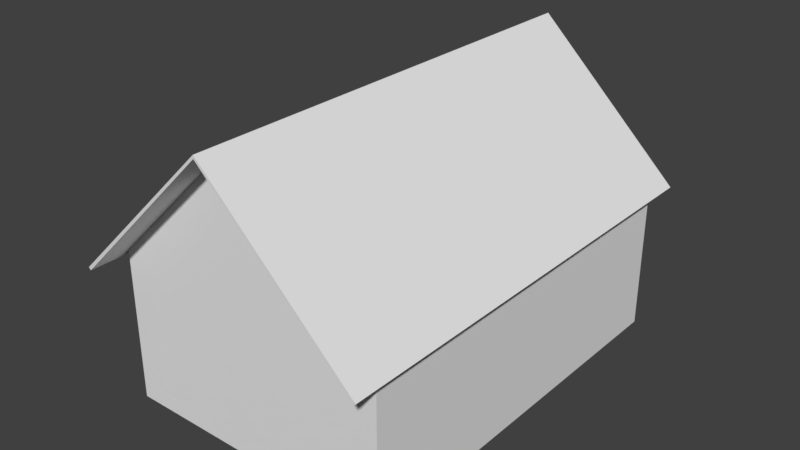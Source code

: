 # Source: casasTAIPA.blend  (saved by Blender 2.79.0; exported with 4.5.12 LTS)
import bpy
from mathutils import Matrix  # noqa: F401  (used for matrix-valued properties, if any)

bpy.ops.wm.read_factory_settings(use_empty=True)
scene = bpy.context.scene
scene.name = 'Scene'

# ---- collections
col_collection_1 = bpy.data.collections.new('Collection 1'); scene.collection.children.link(col_collection_1)

# ---- world
world_world = bpy.data.worlds.new('World'); scene.world = world_world
world_world.color = (0.05088, 0.05088, 0.05088)
world_world.use_sun_shadow = False
world_world.sun_shadow_jitter_overblur = 0.0
world_world.cycles.sampling_method = 'MANUAL'

# ---- meshes
me_cube = bpy.data.meshes.new('Cube')
me_cube.from_pydata([(-1.771, -2.617, -1.188), (-1.771, -2.617, 0.7666), (-1.771, 2.387, -1.188), (-1.771, 2.387, 0.7666), (1.729, -2.617, -1.188), (1.729, -2.617, 0.7666), (1.729, 2.387, -1.188), (1.729, 2.387, 0.7666), (-0.02099, 2.387, 2.45), (-0.02099, -2.617, 2.45)], [], [(0, 1, 3, 2), (3, 8, 7), (6, 7, 5, 4), (5, 9, 1), (2, 6, 4, 0), (8, 3, 1, 9), (7, 8, 9, 5), (4, 5, 1, 0), (2, 3, 7, 6)])
_uv = me_cube.uv_layers.new(name='UVMap')
_uv.uv.foreach_set('vector', [0.4854, 0.8818, 0.4854, 0.6925, 0.9702, 0.6926, 0.9701, 0.882, 0.6747, 0.3531, 0.8378, 0.5226, 0.6747, 0.692, 0.4849, 0.8104, 0.4849, 0.9998, 0.000218, 0.9998, 0.000218, 0.8104, 0.8243, 0.1896, 0.6549, 0.3527, 0.4854, 0.1896, 0.4849, 0.471, 0.4849, 0.81, 0.000218, 0.81, 0.0002181, 0.471, 0.4849, 0.2354, 0.4849, 0.4706, 0.000218, 0.4706, 0.000218, 0.2354, 0.4849, 0.0002183, 0.4849, 0.2354, 0.000218, 0.2354, 0.0002181, 0.000218, 0.8243, 0.0002181, 0.8243, 0.1896, 0.4854, 0.1896, 0.4854, 0.000218, 0.4854, 0.3531, 0.6747, 0.3531, 0.6747, 0.692, 0.4854, 0.692])
_uv.active_render = True
_uv = me_cube.uv_layers.new(name='UVMap.001')
_uv.uv.foreach_set('vector', [0.99, 0.01, 0.81, 0.01, 0.81, 0.49, 0.99, 0.49, 0.42, 0.99, 0.59, 0.99, 0.59, 0.77, 0.39, 0.74, 0.39, 0.51, 0.01, 0.51, 0.01, 0.74, 0.58, 0.76, 0.41, 0.76, 0.41, 0.98, 0.39, 0.01, 0.01, 0.01, 0.01, 0.49, 0.39, 0.49, 0.59, 0.01, 0.41, 0.01, 0.41, 0.49, 0.59, 0.49, 0.39, 0.99, 0.39, 0.76, 0.01, 0.76, 0.01, 0.99, 0.79, 0.01, 0.61, 0.01, 0.61, 0.49, 0.79, 0.49, 0.79, 0.74, 0.79, 0.51, 0.41, 0.51, 0.41, 0.74])
me_cube.use_remesh_preserve_volume = False
me_cube.use_remesh_preserve_attributes = False
me_cube.use_mirror_vertex_groups = False
me_cube.update()
me_cube_002 = bpy.data.meshes.new('Cube.002')
me_cube_002.from_pydata([(0.0, -2.502, 2.696), (0.0, 2.502, 2.696), (1.75, 2.502, 1.0), (1.75, 2.502, -0.9027), (1.75, -2.502, 1.0), (1.75, -2.502, -0.9027), (-1.75, 2.502, 1.0), (-1.75, 2.502, -0.9027), (-1.75, -2.502, 1.0), (-1.75, -2.502, -0.9027), (-1.344, -2.502, 1.0), (-1.082, -2.502, 1.647), (-0.2241, -2.502, -0.9027), (-0.6369, -2.502, 1.0), (-1.344, -2.502, -0.7148), (-0.6369, -2.502, -0.7148), (-0.6369, -2.462, 1.0), (-1.344, -2.462, 1.0), (-1.344, -2.462, -0.7148), (-0.6369, -2.462, -0.7148)], [], [(9, 14, 10, 8), (3, 2, 4, 5), (6, 1, 2), (7, 6, 2, 3), (4, 0, 11, 13), (9, 8, 6, 7), (13, 10, 17, 16), (5, 4, 13, 15), (12, 15, 14, 9), (19, 16, 17, 18), (15, 13, 16, 19), (14, 15, 19, 18), (10, 14, 18, 17), (12, 5, 15), (13, 11, 8, 10)])
_uv = me_cube_002.uv_layers.new(name='UVMap')
_uv.uv.foreach_set('vector', [0.01284, 0.5092, 0.06596, 0.5338, 0.06596, 0.7584, 0.01284, 0.7584, 0.6683, 0.2595, 0.6683, 0.5088, 0.01284, 0.5088, 0.01284, 0.2595, 0.28, 0.9846, 0.5092, 0.7625, 0.7384, 0.9846, 0.4717, 0.7584, 0.4717, 0.5092, 0.93, 0.5092, 0.93, 0.7584, 0.4712, 0.7589, 0.242, 0.981, 0.1003, 0.8437, 0.1586, 0.7589, 0.01284, 0.2591, 0.01284, 0.009837, 0.6683, 0.009837, 0.6683, 0.2591, 0.9687, 0.4628, 0.9687, 0.3702, 0.9739, 0.3702, 0.9739, 0.4628, 0.4712, 0.5092, 0.4712, 0.7584, 0.1586, 0.7584, 0.1586, 0.5338, 0.2127, 0.5092, 0.1586, 0.5338, 0.06596, 0.5338, 0.01284, 0.5092, 0.889, 0.05149, 0.889, 0.467, 0.7176, 0.467, 0.7176, 0.05149, 0.9687, 0.6875, 0.9687, 0.4628, 0.9739, 0.4628, 0.9739, 0.6875, 0.9687, 0.7801, 0.9687, 0.6875, 0.9739, 0.6875, 0.9739, 0.7801, 0.9687, 0.3702, 0.9687, 0.1456, 0.9739, 0.1456, 0.9739, 0.3702, 0.2127, 0.5092, 0.4712, 0.5092, 0.1586, 0.5338, 0.1586, 0.7589, 0.1003, 0.8437, 0.01284, 0.7589, 0.06596, 0.7589])
_uv.active_render = True
_uv = me_cube_002.uv_layers.new(name='UVMap.001')
_uv.uv.foreach_set('vector', [0.5614, 0.8025, 0.5614, 0.76, 0.2957, 0.76, 0.2957, 0.8025, 0.2757, 0.01, 0.01, 0.01, 0.01, 0.49, 0.2757, 0.49, 0.5914, 0.74, 0.8471, 0.74, 0.8471, 0.52, 0.5614, 0.74, 0.5614, 0.51, 0.01, 0.51, 0.01, 0.74, 0.2757, 0.76, 0.01, 0.76, 0.01, 0.99, 0.2757, 0.99, 0.8471, 0.01, 0.5814, 0.01, 0.5814, 0.49, 0.8471, 0.49, 0.8671, 0.4275, 0.99, 0.4275, 0.99, 0.385, 0.8671, 0.385, 0.5614, 0.01, 0.2957, 0.01, 0.2957, 0.49, 0.5614, 0.49, 0.99, 0.49, 0.99, 0.4475, 0.8671, 0.4475, 0.8671, 0.49, 0.99, 0.24, 0.99, 0.01, 0.8671, 0.01, 0.8671, 0.24, 0.5814, 0.8025, 0.8471, 0.8025, 0.8471, 0.76, 0.5814, 0.76, 0.9186, 0.615, 0.9186, 0.51, 0.8671, 0.51, 0.8671, 0.615, 0.2957, 0.865, 0.5614, 0.865, 0.5614, 0.8225, 0.2957, 0.8225, 0.5814, 0.51, 0.5814, 0.73, 0.8371, 0.51, 0.99, 0.26, 0.8671, 0.26, 0.8671, 0.365, 0.99, 0.365])
me_cube_002.use_remesh_preserve_volume = False
me_cube_002.use_remesh_preserve_attributes = False
me_cube_002.use_mirror_vertex_groups = False
me_cube_002.update()
me_cube_001 = bpy.data.meshes.new('Cube.001')
me_cube_001.from_pydata([(0.0, -2.502, 2.696), (0.0, 2.502, 2.696), (1.75, 2.502, 1.0), (1.75, -2.502, 1.0), (-1.75, 2.502, 1.0), (-1.75, -2.502, 1.0), (-1.885, -2.925, 0.9241), (-1.885, 2.787, 0.9241), (2.443e-06, 2.787, 2.736), (2.443e-06, -2.925, 2.736), (1.885, -2.925, 0.9237), (1.885, 2.787, 0.9237), (1.857, 2.787, 0.8951), (1.857, -2.925, 0.8951), (-1.857, -2.925, 0.8955), (-1.857, 2.787, 0.8955), (0.0, 2.787, 2.696), (0.0, -2.925, 2.696)], [], [(8, 7, 6, 9), (1, 4, 15, 16), (11, 8, 9, 10), (13, 12, 11, 10), (3, 2, 12, 13), (15, 14, 6, 7), (4, 5, 14, 15), (16, 15, 7, 8), (12, 16, 8, 11), (2, 1, 16, 12), (14, 17, 9, 6), (17, 13, 10, 9), (0, 3, 13, 17), (5, 0, 17, 14)])
_uv = me_cube_001.uv_layers.new(name='UVMap')
_uv.uv.foreach_set('vector', [0.5, 0.8936, -0.4423, 0.8936, -0.4423, -1.963, 0.5, -1.963, 0.5, 0.751, -0.3748, 0.751, -0.4283, 0.8936, 0.5, 0.8936, 0.4425, 0.8936, -0.5, 0.8936, -0.5, -1.963, 0.4425, -1.963, 0.03738, 0.9476, 2.894, 0.9476, 2.894, 0.9619, 0.03738, 0.9619, 0.3748, 0.249, 0.3748, 2.751, 0.4285, 2.894, 0.4285, 0.03738, 0.8936, 0.9478, -1.963, 0.9478, -1.963, 0.9621, 0.8936, 0.9621, 0.6252, 0.751, 0.6252, -1.751, 0.5717, -1.963, 0.5717, 0.8936, 0.5, 0.8479, -0.4283, -0.05224, -0.4423, -0.03793, 0.5, 0.8679, 0.4285, 0.9476, -0.5, 1.848, -0.5, 1.868, 0.4425, 0.9619, 0.3748, 0.751, -0.5, 0.751, -0.5, 0.8936, 0.4285, 0.8936, 0.5717, 0.9478, 1.5, 1.848, 1.5, 1.868, 0.5577, 0.9621, 0.5, 0.8479, 1.429, -0.05244, 1.443, -0.03813, 0.5, 0.8679, 0.5, 0.249, 1.375, 0.249, 1.429, 0.03738, 0.5, 0.03738, 0.6252, 0.249, 1.5, 0.249, 1.5, 0.03738, 0.5717, 0.03738])
me_cube_001.use_remesh_preserve_volume = False
me_cube_001.use_remesh_preserve_attributes = False
me_cube_001.use_mirror_vertex_groups = False
me_cube_001.update()

# ---- objects
ob_lod_casa = bpy.data.objects.new('LOD CASA', me_cube)
ob_casataipa = bpy.data.objects.new('CASATAIPA', me_cube_002)
ob_teto = bpy.data.objects.new('TETO', me_cube_001)

# ---- transforms, parenting, visibility, modifiers, constraints
ob_lod_casa.location = (0.02099, 0.1153, 0.2855)
ob_lod_casa.lineart.crease_threshold = 0.0
ob_casataipa.location = (0.0, 0.0, 0.0)
ob_casataipa.lineart.crease_threshold = 0.0
ob_teto.location = (0.0, 0.0, 0.0)
ob_teto.lineart.crease_threshold = 0.0

# ---- collection membership
col_collection_1.objects.link(ob_lod_casa)
col_collection_1.objects.link(ob_casataipa)
col_collection_1.objects.link(ob_teto)

# ---- scene / render settings (as saved in the file)
scene.frame_start = 1; scene.frame_end = 250; scene.frame_set(1)
scene.render.engine = 'BLENDER_EEVEE_NEXT'
scene.render.resolution_percentage = 50
scene.render.dither_intensity = 0.0
scene.cycles.use_denoising = False
scene.cycles.samples = 128
scene.cycles.sampling_pattern = 'TABULATED_SOBOL'
scene.cycles.use_adaptive_sampling = False
scene.cycles.use_light_tree = False
scene.cycles.blur_glossy = 0.0
scene.cycles.sample_clamp_indirect = 0.0
scene.view_settings.view_transform = 'Standard'
bpy.context.view_layer.update()

# ---- added for rendering (the .blend has no active camera and no usable light): camera, sun
cam_auto = bpy.data.cameras.new('AutoCamera')
cam_auto.lens = 50.0
cam_auto.sensor_width = 36.0
cam_auto.clip_end = 1000.0
ob_auto_camera = bpy.data.objects.new('AutoCamera', cam_auto)
scene.collection.objects.link(ob_auto_camera)
ob_auto_camera.location = (7.1718, -8.67491, 6.65381)
ob_auto_camera.rotation_euler = (1.09748, -7.21219e-08, 0.694738)
scene.camera = ob_auto_camera
light_auto_sun = bpy.data.lights.new('AutoSun', 'SUN')
light_auto_sun.energy = 3.0
light_auto_sun.angle = 0.0523599
ob_auto_sun = bpy.data.objects.new('AutoSun', light_auto_sun)
scene.collection.objects.link(ob_auto_sun)
ob_auto_sun.rotation_euler = (0.872665, 0.174533, 0.523599)
bpy.context.view_layer.update()
